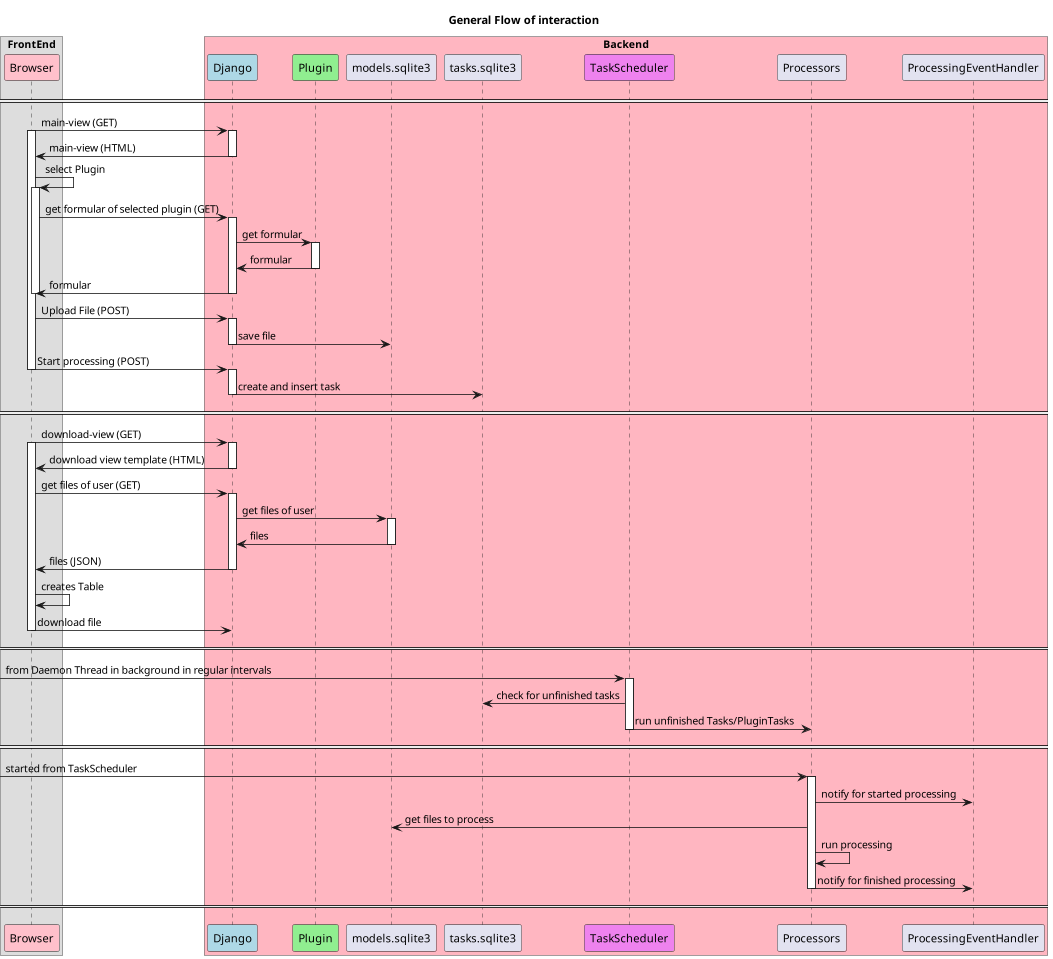

The diagram above was rendered by PlantUML. Its source (embedded in the PNG):
@startuml
title "General Flow of interaction"

box "FrontEnd"
    participant Browser #pink
endbox

box "Backend" #lightpink
    participant Django #lightblue
    participant Plugin #lightgreen
    participant models.sqlite3
    participant tasks.sqlite3
    participant TaskScheduler #violet
    participant Processors
    participant ProcessingEventHandler
endbox
====

Browser -> Django: main-view (GET)
activate Browser
    activate Django
        Django -> Browser: main-view (HTML)
    deactivate Django
    Browser -> Browser: select Plugin
    activate Browser
        Browser -> Django: get formular of selected plugin (GET)
        activate Django
            Django -> Plugin: get formular
            activate Plugin
                Plugin -> Django: formular
            deactivate Plugin
            Django -> Browser: formular
        deactivate Django
    deactivate Browser

    Browser -> Django: Upload File (POST)
    activate Django
        Django -> models.sqlite3: save file
    deactivate Django
    Browser -> Django: Start processing (POST)
deactivate Browser
activate Django
    Django -> tasks.sqlite3: create and insert task
deactivate Django

====
Browser -> Django: download-view (GET)
activate Browser
    activate Django
        Django -> Browser: download view template (HTML)
    deactivate Django
    Browser -> Django: get files of user (GET)
    activate Django
        Django -> models.sqlite3: get files of user
        activate models.sqlite3
            models.sqlite3 -> Django: files
        deactivate models.sqlite3
        Django -> Browser: files (JSON)
    deactivate Django
    Browser -> Browser: creates Table
    Browser -> Django: download file
deactivate Browser

====

-> TaskScheduler: from Daemon Thread in background in regular intervals
activate TaskScheduler
    TaskScheduler -> tasks.sqlite3: check for unfinished tasks
    TaskScheduler -> Processors: run unfinished Tasks/PluginTasks
deactivate TaskScheduler

====
-> Processors: started from TaskScheduler
activate Processors

Processors -> ProcessingEventHandler: notify for started processing
Processors -> models.sqlite3: get files to process
Processors -> Processors: run processing
Processors -> ProcessingEventHandler: notify for finished processing

deactivate Processors

====


@enduml